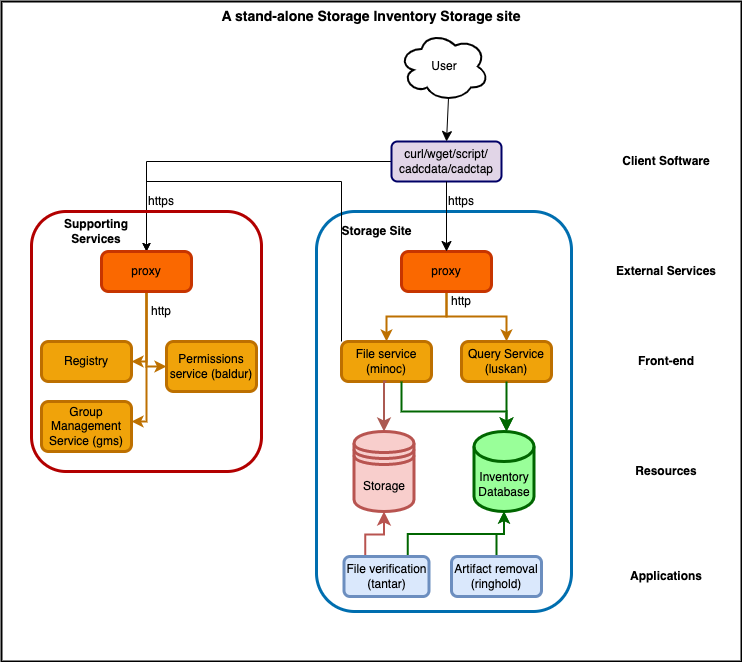

The diagram above was exported from draw.io. Its source (the exported page's mxGraphModel, read from the mxfile embedded in the PNG):
<mxGraphModel dx="1114" dy="1954" grid="1" gridSize="10" guides="1" tooltips="1" connect="1" arrows="1" fold="1" page="1" pageScale="1" pageWidth="850" pageHeight="1100" background="#FFFFFF" math="0" shadow="0">
  <root>
    <mxCell id="0" />
    <mxCell id="1" parent="0" />
    <mxCell id="L-n3GAtTNqEIhkHSMKXp-3" value="" style="rounded=0;whiteSpace=wrap;html=1;strokeWidth=2;" parent="1" vertex="1">
      <mxGeometry x="50" y="-10" width="740" height="660" as="geometry" />
    </mxCell>
    <mxCell id="WA3prDecBwltn9_QwWgW-5" value="" style="rounded=1;whiteSpace=wrap;html=1;strokeWidth=3;fillColor=none;fontColor=#ffffff;strokeColor=#006EAF;" parent="1" vertex="1">
      <mxGeometry x="365" y="200" width="255" height="400" as="geometry" />
    </mxCell>
    <mxCell id="-p9s9YgR_MnhptOnnW-w-6" style="edgeStyle=orthogonalEdgeStyle;rounded=0;orthogonalLoop=1;jettySize=auto;html=1;exitX=0;exitY=0;exitDx=0;exitDy=0;entryX=0.5;entryY=0;entryDx=0;entryDy=0;" parent="1" source="xX0MW5wqrlaQOnQXMyQ4-13" target="WA3prDecBwltn9_QwWgW-9" edge="1">
      <mxGeometry relative="1" as="geometry">
        <Array as="points">
          <mxPoint x="390" y="170" />
          <mxPoint x="195" y="170" />
        </Array>
      </mxGeometry>
    </mxCell>
    <mxCell id="xX0MW5wqrlaQOnQXMyQ4-13" value="File service&lt;br&gt;(minoc)" style="rounded=1;whiteSpace=wrap;html=1;absoluteArcSize=1;arcSize=14;strokeWidth=3;fillColor=#f0a30a;fontColor=#000000;strokeColor=#BD7000;" parent="1" vertex="1">
      <mxGeometry x="390" y="330" width="90" height="40" as="geometry" />
    </mxCell>
    <mxCell id="xX0MW5wqrlaQOnQXMyQ4-17" style="edgeStyle=orthogonalEdgeStyle;rounded=0;orthogonalLoop=1;jettySize=auto;html=1;exitX=0.5;exitY=1;exitDx=0;exitDy=0;entryX=0.5;entryY=0;entryDx=0;entryDy=0;strokeColor=#BD7000;fillColor=#f0a30a;strokeWidth=2;" parent="1" source="xX0MW5wqrlaQOnQXMyQ4-14" target="xX0MW5wqrlaQOnQXMyQ4-13" edge="1">
      <mxGeometry relative="1" as="geometry" />
    </mxCell>
    <mxCell id="xX0MW5wqrlaQOnQXMyQ4-19" style="edgeStyle=orthogonalEdgeStyle;rounded=0;orthogonalLoop=1;jettySize=auto;html=1;exitX=0.5;exitY=1;exitDx=0;exitDy=0;entryX=0.5;entryY=0;entryDx=0;entryDy=0;strokeColor=#BD7000;fillColor=#f0a30a;strokeWidth=2;" parent="1" source="xX0MW5wqrlaQOnQXMyQ4-14" target="xX0MW5wqrlaQOnQXMyQ4-15" edge="1">
      <mxGeometry relative="1" as="geometry" />
    </mxCell>
    <mxCell id="xX0MW5wqrlaQOnQXMyQ4-14" value="proxy" style="rounded=1;whiteSpace=wrap;html=1;absoluteArcSize=1;arcSize=14;strokeWidth=3;fillColor=#fa6800;strokeColor=#C73500;fontColor=#000000;" parent="1" vertex="1">
      <mxGeometry x="450" y="240" width="90" height="40" as="geometry" />
    </mxCell>
    <mxCell id="xX0MW5wqrlaQOnQXMyQ4-15" value="Query Service&lt;br&gt;(luskan)" style="rounded=1;whiteSpace=wrap;html=1;absoluteArcSize=1;arcSize=14;strokeWidth=3;fillColor=#f0a30a;strokeColor=#BD7000;fontColor=#000000;glass=0;shadow=0;sketch=0;" parent="1" vertex="1">
      <mxGeometry x="510" y="330" width="90" height="40" as="geometry" />
    </mxCell>
    <mxCell id="xX0MW5wqrlaQOnQXMyQ4-29" value="" style="edgeStyle=segmentEdgeStyle;endArrow=classic;html=1;curved=0;rounded=0;endSize=8;startSize=8;exitX=0.5;exitY=1;exitDx=0;exitDy=0;entryX=0.5;entryY=0;entryDx=0;entryDy=0;entryPerimeter=0;strokeColor=#006600;strokeWidth=2;" parent="1" source="xX0MW5wqrlaQOnQXMyQ4-15" edge="1">
      <mxGeometry width="50" height="50" relative="1" as="geometry">
        <mxPoint x="540" y="460" as="sourcePoint" />
        <mxPoint x="555" y="420" as="targetPoint" />
      </mxGeometry>
    </mxCell>
    <mxCell id="xX0MW5wqrlaQOnQXMyQ4-30" value="" style="edgeStyle=segmentEdgeStyle;endArrow=classic;html=1;curved=0;rounded=0;endSize=8;startSize=8;exitX=0.5;exitY=1;exitDx=0;exitDy=0;entryX=0.5;entryY=0;entryDx=0;entryDy=0;strokeColor=#ab5a52;fillColor=#f0a30a;strokeWidth=2;" parent="1" source="xX0MW5wqrlaQOnQXMyQ4-13" target="-p9s9YgR_MnhptOnnW-w-9" edge="1">
      <mxGeometry width="50" height="50" relative="1" as="geometry">
        <mxPoint x="540" y="460" as="sourcePoint" />
        <mxPoint x="435" y="420" as="targetPoint" />
      </mxGeometry>
    </mxCell>
    <mxCell id="xX0MW5wqrlaQOnQXMyQ4-31" value="" style="edgeStyle=elbowEdgeStyle;elbow=vertical;endArrow=classic;html=1;curved=0;rounded=0;endSize=8;startSize=8;entryX=0.5;entryY=0;entryDx=0;entryDy=0;entryPerimeter=0;strokeColor=#006600;strokeWidth=2;" parent="1" edge="1">
      <mxGeometry width="50" height="50" relative="1" as="geometry">
        <mxPoint x="450" y="370" as="sourcePoint" />
        <mxPoint x="555" y="420" as="targetPoint" />
        <Array as="points">
          <mxPoint x="500" y="400" />
        </Array>
      </mxGeometry>
    </mxCell>
    <mxCell id="-p9s9YgR_MnhptOnnW-w-5" style="edgeStyle=orthogonalEdgeStyle;rounded=0;orthogonalLoop=1;jettySize=auto;html=1;exitX=0;exitY=0.5;exitDx=0;exitDy=0;entryX=0.5;entryY=0;entryDx=0;entryDy=0;" parent="1" source="xX0MW5wqrlaQOnQXMyQ4-37" target="WA3prDecBwltn9_QwWgW-9" edge="1">
      <mxGeometry relative="1" as="geometry" />
    </mxCell>
    <mxCell id="xX0MW5wqrlaQOnQXMyQ4-37" value="&lt;div&gt;curl/wget/script/&lt;/div&gt;cadcdata/cadctap" style="html=1;whiteSpace=wrap;container=1;recursiveResize=0;collapsible=0;strokeColor=#000066;fillColor=#E1D5E7;strokeWidth=2;rounded=1;" parent="1" vertex="1">
      <mxGeometry x="440" y="130" width="110" height="40" as="geometry" />
    </mxCell>
    <mxCell id="xX0MW5wqrlaQOnQXMyQ4-43" value="" style="edgeStyle=elbowEdgeStyle;elbow=vertical;endArrow=classic;html=1;curved=0;rounded=0;endSize=8;startSize=8;strokeColor=#000000;entryX=0.5;entryY=0;entryDx=0;entryDy=0;" parent="xX0MW5wqrlaQOnQXMyQ4-37" target="xX0MW5wqrlaQOnQXMyQ4-14" edge="1">
      <mxGeometry width="50" height="50" relative="1" as="geometry">
        <mxPoint x="55" y="40" as="sourcePoint" />
        <mxPoint x="105" y="-10" as="targetPoint" />
        <Array as="points">
          <mxPoint x="91" y="70" />
        </Array>
      </mxGeometry>
    </mxCell>
    <mxCell id="xX0MW5wqrlaQOnQXMyQ4-40" value="" style="elbow=vertical;endArrow=classic;html=1;rounded=0;endSize=8;startSize=8;strokeColor=#000000;entryX=0.5;entryY=0;entryDx=0;entryDy=0;exitX=0.55;exitY=0.95;exitDx=0;exitDy=0;exitPerimeter=0;" parent="1" source="WA3prDecBwltn9_QwWgW-2" target="xX0MW5wqrlaQOnQXMyQ4-37" edge="1">
      <mxGeometry width="50" height="50" relative="1" as="geometry">
        <mxPoint x="495" y="70" as="sourcePoint" />
        <mxPoint x="424.5" y="120" as="targetPoint" />
      </mxGeometry>
    </mxCell>
    <UserObject label="Client Software" placeholders="1" name="Variable" id="xX0MW5wqrlaQOnQXMyQ4-45">
      <mxCell style="text;html=1;strokeColor=none;fillColor=none;align=center;verticalAlign=middle;whiteSpace=wrap;overflow=hidden;fontStyle=1" parent="1" vertex="1">
        <mxGeometry x="660" y="140" width="110" height="20" as="geometry" />
      </mxCell>
    </UserObject>
    <UserObject label="External Services" placeholders="1" name="Variable" id="xX0MW5wqrlaQOnQXMyQ4-47">
      <mxCell style="text;html=1;strokeColor=none;fillColor=none;align=center;verticalAlign=middle;whiteSpace=wrap;overflow=hidden;fontStyle=1" parent="1" vertex="1">
        <mxGeometry x="660" y="250" width="110" height="20" as="geometry" />
      </mxCell>
    </UserObject>
    <UserObject label="Front-end Services" placeholders="1" name="Variable" id="xX0MW5wqrlaQOnQXMyQ4-48">
      <mxCell style="text;html=1;strokeColor=none;fillColor=none;align=center;verticalAlign=middle;whiteSpace=wrap;overflow=hidden;fontStyle=1" parent="1" vertex="1">
        <mxGeometry x="660" y="340" width="110" height="20" as="geometry" />
      </mxCell>
    </UserObject>
    <UserObject label="Resources" placeholders="1" name="Variable" id="xX0MW5wqrlaQOnQXMyQ4-49">
      <mxCell style="text;html=1;strokeColor=none;fillColor=none;align=center;verticalAlign=middle;whiteSpace=wrap;overflow=hidden;fontStyle=1" parent="1" vertex="1">
        <mxGeometry x="660" y="450" width="110" height="20" as="geometry" />
      </mxCell>
    </UserObject>
    <UserObject label="Applications" placeholders="1" name="Variable" id="xX0MW5wqrlaQOnQXMyQ4-50">
      <mxCell style="text;html=1;strokeColor=none;fillColor=none;align=center;verticalAlign=middle;whiteSpace=wrap;overflow=hidden;fontStyle=1" parent="1" vertex="1">
        <mxGeometry x="660" y="555" width="110" height="20" as="geometry" />
      </mxCell>
    </UserObject>
    <UserObject label="&lt;b&gt;Storage Site&lt;/b&gt;" placeholders="1" name="Variable" id="xX0MW5wqrlaQOnQXMyQ4-51">
      <mxCell style="text;html=1;strokeColor=none;fillColor=none;align=center;verticalAlign=middle;whiteSpace=wrap;overflow=hidden;" parent="1" vertex="1">
        <mxGeometry x="383" y="210" width="85" height="20" as="geometry" />
      </mxCell>
    </UserObject>
    <mxCell id="WA3prDecBwltn9_QwWgW-2" value="User" style="ellipse;shape=cloud;whiteSpace=wrap;html=1;strokeWidth=2;" parent="1" vertex="1">
      <mxGeometry x="447.5" y="20" width="90" height="70" as="geometry" />
    </mxCell>
    <mxCell id="WA3prDecBwltn9_QwWgW-4" value="" style="edgeStyle=orthogonalEdgeStyle;rounded=0;orthogonalLoop=1;jettySize=auto;html=1;exitX=0.5;exitY=0;exitDx=0;exitDy=0;" parent="1" edge="1">
      <mxGeometry relative="1" as="geometry">
        <mxPoint x="435" y="500" as="targetPoint" />
      </mxGeometry>
    </mxCell>
    <mxCell id="WA3prDecBwltn9_QwWgW-7" value="&lt;font style=&quot;font-size: 14px;&quot;&gt;&lt;b&gt;A stand-alone Storage Inventory Storage site&lt;/b&gt;&lt;/font&gt;" style="text;html=1;strokeColor=none;fillColor=none;align=center;verticalAlign=middle;whiteSpace=wrap;rounded=0;" parent="1" vertex="1">
      <mxGeometry x="215" y="-10" width="410" height="30" as="geometry" />
    </mxCell>
    <mxCell id="WA3prDecBwltn9_QwWgW-8" value="" style="rounded=1;whiteSpace=wrap;html=1;shadow=0;glass=0;sketch=0;strokeColor=#B20000;strokeWidth=3;fillColor=none;fontColor=#ffffff;" parent="1" vertex="1">
      <mxGeometry x="80" y="200" width="230" height="260" as="geometry" />
    </mxCell>
    <mxCell id="WA3prDecBwltn9_QwWgW-12" style="edgeStyle=orthogonalEdgeStyle;rounded=0;orthogonalLoop=1;jettySize=auto;html=1;exitX=0.5;exitY=1;exitDx=0;exitDy=0;entryX=1;entryY=0.5;entryDx=0;entryDy=0;strokeWidth=2;fillColor=#f0a30a;strokeColor=#BD7000;" parent="1" source="WA3prDecBwltn9_QwWgW-9" target="WA3prDecBwltn9_QwWgW-10" edge="1">
      <mxGeometry relative="1" as="geometry">
        <Array as="points">
          <mxPoint x="195" y="350" />
        </Array>
      </mxGeometry>
    </mxCell>
    <mxCell id="kSo0HYrX4X5s6GxIfPoU-2" style="edgeStyle=orthogonalEdgeStyle;rounded=0;orthogonalLoop=1;jettySize=auto;html=1;exitX=0.5;exitY=1;exitDx=0;exitDy=0;entryX=1;entryY=0.5;entryDx=0;entryDy=0;fillColor=#f0a30a;strokeColor=#BD7000;strokeWidth=2;" parent="1" source="WA3prDecBwltn9_QwWgW-9" target="kSo0HYrX4X5s6GxIfPoU-1" edge="1">
      <mxGeometry relative="1" as="geometry">
        <Array as="points">
          <mxPoint x="195" y="410" />
        </Array>
      </mxGeometry>
    </mxCell>
    <mxCell id="-lxj59y7Ipu66M5ITqRK-7" style="edgeStyle=orthogonalEdgeStyle;rounded=0;orthogonalLoop=1;jettySize=auto;html=1;exitX=0.5;exitY=1;exitDx=0;exitDy=0;entryX=0;entryY=0.5;entryDx=0;entryDy=0;strokeWidth=2;fillColor=#a0522d;strokeColor=#bd7000;" edge="1" parent="1" source="WA3prDecBwltn9_QwWgW-9" target="WA3prDecBwltn9_QwWgW-11">
      <mxGeometry relative="1" as="geometry" />
    </mxCell>
    <mxCell id="WA3prDecBwltn9_QwWgW-9" value="proxy" style="rounded=1;whiteSpace=wrap;html=1;absoluteArcSize=1;arcSize=14;strokeWidth=3;fillColor=#fa6800;strokeColor=#C73500;fontColor=#000000;" parent="1" vertex="1">
      <mxGeometry x="150" y="240" width="90" height="40" as="geometry" />
    </mxCell>
    <mxCell id="WA3prDecBwltn9_QwWgW-10" value="Registry" style="rounded=1;whiteSpace=wrap;html=1;absoluteArcSize=1;arcSize=14;strokeWidth=3;fillColor=#f0a30a;fontColor=#000000;strokeColor=#BD7000;" parent="1" vertex="1">
      <mxGeometry x="90" y="330" width="90" height="40" as="geometry" />
    </mxCell>
    <mxCell id="WA3prDecBwltn9_QwWgW-11" value="Permissions service (baldur)" style="rounded=1;whiteSpace=wrap;html=1;absoluteArcSize=1;arcSize=14;strokeWidth=3;fillColor=#f0a30a;fontColor=#000000;strokeColor=#BD7000;" parent="1" vertex="1">
      <mxGeometry x="215" y="330" width="90" height="50" as="geometry" />
    </mxCell>
    <mxCell id="-p9s9YgR_MnhptOnnW-w-1" value="&lt;div&gt;&lt;b&gt;Supporting Services&lt;/b&gt;&lt;/div&gt;" style="text;html=1;strokeColor=none;fillColor=none;align=center;verticalAlign=middle;whiteSpace=wrap;rounded=0;" parent="1" vertex="1">
      <mxGeometry x="95" y="205" width="100" height="30" as="geometry" />
    </mxCell>
    <mxCell id="-p9s9YgR_MnhptOnnW-w-8" value="Inventory&lt;br&gt;Database" style="shape=cylinder3;whiteSpace=wrap;html=1;boundedLbl=1;backgroundOutline=1;size=15;strokeColor=#006600;fillColor=#99FF99;strokeWidth=3;" parent="1" vertex="1">
      <mxGeometry x="522.5" y="420" width="60" height="80" as="geometry" />
    </mxCell>
    <mxCell id="-p9s9YgR_MnhptOnnW-w-9" value="Storage" style="shape=datastore;whiteSpace=wrap;html=1;strokeColor=#b85450;fillColor=#f8cecc;strokeWidth=3;" parent="1" vertex="1">
      <mxGeometry x="402.5" y="420" width="60" height="80" as="geometry" />
    </mxCell>
    <mxCell id="-p9s9YgR_MnhptOnnW-w-10" value="" style="edgeStyle=elbowEdgeStyle;elbow=vertical;endArrow=classic;html=1;curved=0;rounded=0;endSize=8;startSize=8;exitX=0.25;exitY=0;exitDx=0;exitDy=0;strokeColor=#b85450;fillColor=#f8cecc;strokeWidth=2;" parent="1" source="-p9s9YgR_MnhptOnnW-w-12" target="-p9s9YgR_MnhptOnnW-w-9" edge="1">
      <mxGeometry width="50" height="50" relative="1" as="geometry">
        <mxPoint x="490" y="550" as="sourcePoint" />
        <mxPoint x="585" y="480" as="targetPoint" />
      </mxGeometry>
    </mxCell>
    <mxCell id="-p9s9YgR_MnhptOnnW-w-11" style="edgeStyle=orthogonalEdgeStyle;rounded=0;orthogonalLoop=1;jettySize=auto;html=1;exitX=0.75;exitY=0;exitDx=0;exitDy=0;entryX=0.5;entryY=1;entryDx=0;entryDy=0;entryPerimeter=0;fillColor=#d5e8d4;strokeColor=#006600;strokeWidth=2;" parent="1" source="-p9s9YgR_MnhptOnnW-w-12" target="-p9s9YgR_MnhptOnnW-w-8" edge="1">
      <mxGeometry relative="1" as="geometry" />
    </mxCell>
    <mxCell id="-p9s9YgR_MnhptOnnW-w-12" value="File verification&lt;br&gt;(tantar)" style="rounded=1;whiteSpace=wrap;html=1;strokeWidth=3;fillColor=#dae8fc;strokeColor=#6c8ebf;" parent="1" vertex="1">
      <mxGeometry x="392.5" y="545" width="85" height="40" as="geometry" />
    </mxCell>
    <mxCell id="-p9s9YgR_MnhptOnnW-w-14" style="edgeStyle=orthogonalEdgeStyle;rounded=0;orthogonalLoop=1;jettySize=auto;html=1;exitX=0.5;exitY=0;exitDx=0;exitDy=0;entryX=0.5;entryY=1;entryDx=0;entryDy=0;entryPerimeter=0;strokeWidth=2;strokeColor=#006600;" parent="1" source="-p9s9YgR_MnhptOnnW-w-13" target="-p9s9YgR_MnhptOnnW-w-8" edge="1">
      <mxGeometry relative="1" as="geometry" />
    </mxCell>
    <mxCell id="-p9s9YgR_MnhptOnnW-w-13" value="Artifact removal (ringhold)" style="rounded=1;whiteSpace=wrap;html=1;strokeWidth=3;fillColor=#dae8fc;strokeColor=#6c8ebf;" parent="1" vertex="1">
      <mxGeometry x="500" y="545" width="90" height="40" as="geometry" />
    </mxCell>
    <mxCell id="kSo0HYrX4X5s6GxIfPoU-1" value="Group Management Service (gms)" style="rounded=1;whiteSpace=wrap;html=1;absoluteArcSize=1;arcSize=14;strokeWidth=3;fillColor=#f0a30a;fontColor=#000000;strokeColor=#BD7000;" parent="1" vertex="1">
      <mxGeometry x="90" y="390" width="90" height="50" as="geometry" />
    </mxCell>
    <mxCell id="-lxj59y7Ipu66M5ITqRK-1" value="https" style="text;html=1;strokeColor=none;fillColor=none;align=center;verticalAlign=middle;whiteSpace=wrap;rounded=0;" vertex="1" parent="1">
      <mxGeometry x="480" y="180" width="60" height="20" as="geometry" />
    </mxCell>
    <mxCell id="-lxj59y7Ipu66M5ITqRK-2" value="https" style="text;html=1;strokeColor=none;fillColor=none;align=center;verticalAlign=middle;whiteSpace=wrap;rounded=0;" vertex="1" parent="1">
      <mxGeometry x="180" y="180" width="60" height="20" as="geometry" />
    </mxCell>
    <mxCell id="-lxj59y7Ipu66M5ITqRK-3" value="http" style="text;html=1;strokeColor=none;fillColor=none;align=center;verticalAlign=middle;whiteSpace=wrap;rounded=0;" vertex="1" parent="1">
      <mxGeometry x="480" y="280" width="60" height="20" as="geometry" />
    </mxCell>
    <mxCell id="-lxj59y7Ipu66M5ITqRK-4" value="http" style="text;html=1;strokeColor=none;fillColor=none;align=center;verticalAlign=middle;whiteSpace=wrap;rounded=0;" vertex="1" parent="1">
      <mxGeometry x="180" y="290" width="60" height="20" as="geometry" />
    </mxCell>
  </root>
</mxGraphModel>